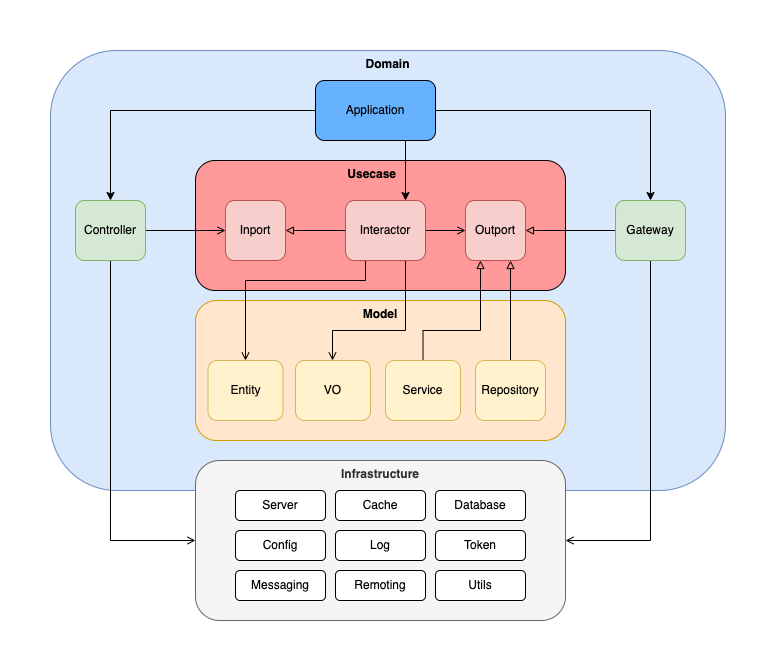

The diagram above was exported from draw.io. Its source (the exported page's mxGraphModel, read from the mxfile embedded in the PNG):
<mxGraphModel dx="1186" dy="739" grid="1" gridSize="10" guides="1" tooltips="1" connect="1" arrows="1" fold="1" page="1" pageScale="1" pageWidth="850" pageHeight="1100" math="0" shadow="0">
  <root>
    <mxCell id="0" />
    <mxCell id="1" parent="0" />
    <mxCell id="Id-lXRg5EihL0FQip63m-47" value="Domain" style="rounded=1;whiteSpace=wrap;html=1;verticalAlign=top;align=center;fontStyle=1;fillColor=#dae8fc;strokeColor=#6c8ebf;" parent="1" vertex="1">
      <mxGeometry x="125" y="170" width="675" height="440" as="geometry" />
    </mxCell>
    <mxCell id="Id-lXRg5EihL0FQip63m-44" value="Model" style="rounded=1;whiteSpace=wrap;html=1;align=center;verticalAlign=top;fillColor=#ffe6cc;strokeColor=#d79b00;fontStyle=1" parent="1" vertex="1">
      <mxGeometry x="270" y="420" width="370" height="140" as="geometry" />
    </mxCell>
    <mxCell id="Id-lXRg5EihL0FQip63m-17" value="Usecase&amp;nbsp; &amp;nbsp; &amp;nbsp;" style="rounded=1;whiteSpace=wrap;html=1;align=center;verticalAlign=top;fillColor=#FF9999;fontStyle=1" parent="1" vertex="1">
      <mxGeometry x="270" y="280" width="370" height="130" as="geometry" />
    </mxCell>
    <mxCell id="Id-lXRg5EihL0FQip63m-30" style="edgeStyle=orthogonalEdgeStyle;rounded=0;orthogonalLoop=1;jettySize=auto;html=1;exitX=0;exitY=0.5;exitDx=0;exitDy=0;entryX=1;entryY=0.5;entryDx=0;entryDy=0;endArrow=block;endFill=0;" parent="1" source="Id-lXRg5EihL0FQip63m-1" target="Id-lXRg5EihL0FQip63m-2" edge="1">
      <mxGeometry relative="1" as="geometry" />
    </mxCell>
    <mxCell id="Id-lXRg5EihL0FQip63m-36" style="edgeStyle=orthogonalEdgeStyle;rounded=0;orthogonalLoop=1;jettySize=auto;html=1;exitX=1;exitY=0.5;exitDx=0;exitDy=0;entryX=0;entryY=0.5;entryDx=0;entryDy=0;endArrow=open;endFill=0;" parent="1" source="Id-lXRg5EihL0FQip63m-1" target="Id-lXRg5EihL0FQip63m-3" edge="1">
      <mxGeometry relative="1" as="geometry" />
    </mxCell>
    <mxCell id="Id-lXRg5EihL0FQip63m-45" style="edgeStyle=orthogonalEdgeStyle;rounded=0;orthogonalLoop=1;jettySize=auto;html=1;exitX=0.25;exitY=1;exitDx=0;exitDy=0;endArrow=open;endFill=0;" parent="1" source="Id-lXRg5EihL0FQip63m-1" target="Id-lXRg5EihL0FQip63m-15" edge="1">
      <mxGeometry relative="1" as="geometry">
        <Array as="points">
          <mxPoint x="440" y="400" />
          <mxPoint x="320" y="400" />
        </Array>
      </mxGeometry>
    </mxCell>
    <mxCell id="Id-lXRg5EihL0FQip63m-46" style="edgeStyle=orthogonalEdgeStyle;rounded=0;orthogonalLoop=1;jettySize=auto;html=1;exitX=0.75;exitY=1;exitDx=0;exitDy=0;endArrow=open;endFill=0;" parent="1" source="Id-lXRg5EihL0FQip63m-1" target="Id-lXRg5EihL0FQip63m-39" edge="1">
      <mxGeometry relative="1" as="geometry">
        <Array as="points">
          <mxPoint x="480" y="450" />
          <mxPoint x="407" y="450" />
        </Array>
      </mxGeometry>
    </mxCell>
    <mxCell id="Id-lXRg5EihL0FQip63m-1" value="Interactor" style="rounded=1;whiteSpace=wrap;html=1;fillColor=#f8cecc;strokeColor=#b85450;" parent="1" vertex="1">
      <mxGeometry x="420" y="320" width="80" height="60" as="geometry" />
    </mxCell>
    <mxCell id="Id-lXRg5EihL0FQip63m-2" value="Inport" style="rounded=1;whiteSpace=wrap;html=1;fillColor=#f8cecc;strokeColor=#b85450;" parent="1" vertex="1">
      <mxGeometry x="300" y="320" width="60" height="60" as="geometry" />
    </mxCell>
    <mxCell id="Id-lXRg5EihL0FQip63m-3" value="Outport" style="rounded=1;whiteSpace=wrap;html=1;fillColor=#f8cecc;strokeColor=#b85450;" parent="1" vertex="1">
      <mxGeometry x="540" y="320" width="60" height="60" as="geometry" />
    </mxCell>
    <mxCell id="Id-lXRg5EihL0FQip63m-9" style="edgeStyle=orthogonalEdgeStyle;rounded=0;orthogonalLoop=1;jettySize=auto;html=1;exitX=0.5;exitY=1;exitDx=0;exitDy=0;entryX=0;entryY=0.5;entryDx=0;entryDy=0;endArrow=open;endFill=0;" parent="1" source="Id-lXRg5EihL0FQip63m-4" target="Id-lXRg5EihL0FQip63m-6" edge="1">
      <mxGeometry relative="1" as="geometry" />
    </mxCell>
    <mxCell id="Id-lXRg5EihL0FQip63m-37" style="edgeStyle=orthogonalEdgeStyle;rounded=0;orthogonalLoop=1;jettySize=auto;html=1;exitX=1;exitY=0.5;exitDx=0;exitDy=0;endArrow=open;endFill=0;" parent="1" source="Id-lXRg5EihL0FQip63m-4" target="Id-lXRg5EihL0FQip63m-2" edge="1">
      <mxGeometry relative="1" as="geometry" />
    </mxCell>
    <mxCell id="Id-lXRg5EihL0FQip63m-4" value="Controller" style="rounded=1;whiteSpace=wrap;html=1;fillColor=#d5e8d4;strokeColor=#82b366;" parent="1" vertex="1">
      <mxGeometry x="150" y="320" width="70" height="60" as="geometry" />
    </mxCell>
    <mxCell id="Id-lXRg5EihL0FQip63m-10" style="edgeStyle=orthogonalEdgeStyle;rounded=0;orthogonalLoop=1;jettySize=auto;html=1;exitX=0.5;exitY=1;exitDx=0;exitDy=0;entryX=1;entryY=0.5;entryDx=0;entryDy=0;endArrow=open;endFill=0;" parent="1" source="Id-lXRg5EihL0FQip63m-5" target="Id-lXRg5EihL0FQip63m-6" edge="1">
      <mxGeometry relative="1" as="geometry" />
    </mxCell>
    <mxCell id="Id-lXRg5EihL0FQip63m-35" style="edgeStyle=orthogonalEdgeStyle;rounded=0;orthogonalLoop=1;jettySize=auto;html=1;exitX=0;exitY=0.5;exitDx=0;exitDy=0;entryX=1;entryY=0.5;entryDx=0;entryDy=0;endArrow=block;endFill=0;" parent="1" source="Id-lXRg5EihL0FQip63m-5" target="Id-lXRg5EihL0FQip63m-3" edge="1">
      <mxGeometry relative="1" as="geometry" />
    </mxCell>
    <mxCell id="Id-lXRg5EihL0FQip63m-5" value="Gateway" style="rounded=1;whiteSpace=wrap;html=1;fillColor=#d5e8d4;strokeColor=#82b366;" parent="1" vertex="1">
      <mxGeometry x="690" y="320" width="70" height="60" as="geometry" />
    </mxCell>
    <mxCell id="Id-lXRg5EihL0FQip63m-6" value="Infrastructure" style="rounded=1;whiteSpace=wrap;html=1;verticalAlign=top;fontStyle=1;fillColor=#f5f5f5;fontColor=#333333;strokeColor=#666666;" parent="1" vertex="1">
      <mxGeometry x="270" y="580" width="370" height="160" as="geometry" />
    </mxCell>
    <mxCell id="Id-lXRg5EihL0FQip63m-13" style="edgeStyle=orthogonalEdgeStyle;rounded=0;orthogonalLoop=1;jettySize=auto;html=1;exitX=0;exitY=0.5;exitDx=0;exitDy=0;endArrow=classic;endFill=1;" parent="1" source="Id-lXRg5EihL0FQip63m-11" target="Id-lXRg5EihL0FQip63m-4" edge="1">
      <mxGeometry relative="1" as="geometry" />
    </mxCell>
    <mxCell id="Id-lXRg5EihL0FQip63m-14" style="edgeStyle=orthogonalEdgeStyle;rounded=0;orthogonalLoop=1;jettySize=auto;html=1;exitX=1;exitY=0.5;exitDx=0;exitDy=0;endArrow=classic;endFill=1;" parent="1" source="Id-lXRg5EihL0FQip63m-11" target="Id-lXRg5EihL0FQip63m-5" edge="1">
      <mxGeometry relative="1" as="geometry" />
    </mxCell>
    <mxCell id="6apop4kmY2fJTCTHxl_5-1" style="edgeStyle=orthogonalEdgeStyle;rounded=0;orthogonalLoop=1;jettySize=auto;html=1;exitX=0.75;exitY=1;exitDx=0;exitDy=0;entryX=0.75;entryY=0;entryDx=0;entryDy=0;endArrow=classic;endFill=1;" parent="1" source="Id-lXRg5EihL0FQip63m-11" target="Id-lXRg5EihL0FQip63m-1" edge="1">
      <mxGeometry relative="1" as="geometry" />
    </mxCell>
    <mxCell id="Id-lXRg5EihL0FQip63m-11" value="Application" style="rounded=1;whiteSpace=wrap;html=1;fillColor=#66B2FF;" parent="1" vertex="1">
      <mxGeometry x="390" y="200" width="120" height="60" as="geometry" />
    </mxCell>
    <mxCell id="Id-lXRg5EihL0FQip63m-15" value="Entity" style="rounded=1;whiteSpace=wrap;html=1;fillColor=#fff2cc;strokeColor=#d6b656;" parent="1" vertex="1">
      <mxGeometry x="282.5" y="480" width="75" height="60" as="geometry" />
    </mxCell>
    <mxCell id="Id-lXRg5EihL0FQip63m-42" style="edgeStyle=orthogonalEdgeStyle;rounded=0;orthogonalLoop=1;jettySize=auto;html=1;exitX=0.5;exitY=0;exitDx=0;exitDy=0;entryX=0.25;entryY=1;entryDx=0;entryDy=0;endArrow=block;endFill=0;" parent="1" source="Id-lXRg5EihL0FQip63m-19" target="Id-lXRg5EihL0FQip63m-3" edge="1">
      <mxGeometry relative="1" as="geometry">
        <Array as="points">
          <mxPoint x="497" y="450" />
          <mxPoint x="555" y="450" />
        </Array>
      </mxGeometry>
    </mxCell>
    <mxCell id="Id-lXRg5EihL0FQip63m-19" value="Service" style="rounded=1;whiteSpace=wrap;html=1;fillColor=#fff2cc;strokeColor=#d6b656;" parent="1" vertex="1">
      <mxGeometry x="460" y="480" width="75" height="60" as="geometry" />
    </mxCell>
    <mxCell id="Id-lXRg5EihL0FQip63m-43" style="edgeStyle=orthogonalEdgeStyle;rounded=0;orthogonalLoop=1;jettySize=auto;html=1;exitX=0.5;exitY=0;exitDx=0;exitDy=0;entryX=0.75;entryY=1;entryDx=0;entryDy=0;endArrow=block;endFill=0;" parent="1" source="Id-lXRg5EihL0FQip63m-20" target="Id-lXRg5EihL0FQip63m-3" edge="1">
      <mxGeometry relative="1" as="geometry" />
    </mxCell>
    <mxCell id="Id-lXRg5EihL0FQip63m-20" value="Repository" style="rounded=1;whiteSpace=wrap;html=1;fillColor=#fff2cc;strokeColor=#d6b656;" parent="1" vertex="1">
      <mxGeometry x="550" y="480" width="70" height="60" as="geometry" />
    </mxCell>
    <mxCell id="Id-lXRg5EihL0FQip63m-39" value="VO" style="rounded=1;whiteSpace=wrap;html=1;fillColor=#fff2cc;strokeColor=#d6b656;" parent="1" vertex="1">
      <mxGeometry x="370" y="480" width="75" height="60" as="geometry" />
    </mxCell>
    <mxCell id="Id-lXRg5EihL0FQip63m-48" value="Server" style="rounded=1;whiteSpace=wrap;html=1;" parent="1" vertex="1">
      <mxGeometry x="310" y="610" width="90" height="30" as="geometry" />
    </mxCell>
    <mxCell id="Id-lXRg5EihL0FQip63m-49" value="Cache" style="rounded=1;whiteSpace=wrap;html=1;" parent="1" vertex="1">
      <mxGeometry x="410" y="610" width="90" height="30" as="geometry" />
    </mxCell>
    <mxCell id="Id-lXRg5EihL0FQip63m-50" value="Database" style="rounded=1;whiteSpace=wrap;html=1;" parent="1" vertex="1">
      <mxGeometry x="510" y="610" width="90" height="30" as="geometry" />
    </mxCell>
    <mxCell id="Id-lXRg5EihL0FQip63m-51" value="Config" style="rounded=1;whiteSpace=wrap;html=1;" parent="1" vertex="1">
      <mxGeometry x="310" y="650" width="90" height="30" as="geometry" />
    </mxCell>
    <mxCell id="Id-lXRg5EihL0FQip63m-52" value="Log" style="rounded=1;whiteSpace=wrap;html=1;" parent="1" vertex="1">
      <mxGeometry x="410" y="650" width="90" height="30" as="geometry" />
    </mxCell>
    <mxCell id="Id-lXRg5EihL0FQip63m-53" value="Token" style="rounded=1;whiteSpace=wrap;html=1;" parent="1" vertex="1">
      <mxGeometry x="510" y="650" width="90" height="30" as="geometry" />
    </mxCell>
    <mxCell id="Id-lXRg5EihL0FQip63m-54" value="Messaging" style="rounded=1;whiteSpace=wrap;html=1;" parent="1" vertex="1">
      <mxGeometry x="310" y="690" width="90" height="30" as="geometry" />
    </mxCell>
    <mxCell id="Id-lXRg5EihL0FQip63m-55" value="Remoting" style="rounded=1;whiteSpace=wrap;html=1;" parent="1" vertex="1">
      <mxGeometry x="410" y="690" width="90" height="30" as="geometry" />
    </mxCell>
    <mxCell id="Id-lXRg5EihL0FQip63m-56" value="Utils" style="rounded=1;whiteSpace=wrap;html=1;" parent="1" vertex="1">
      <mxGeometry x="510" y="690" width="90" height="30" as="geometry" />
    </mxCell>
  </root>
</mxGraphModel>